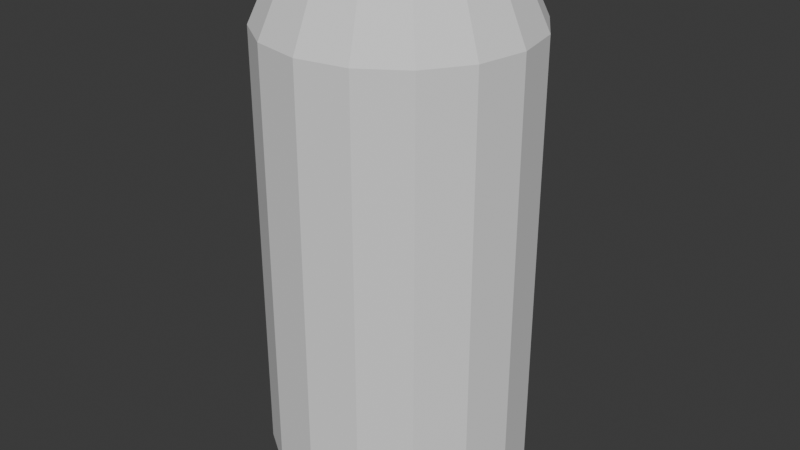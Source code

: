 # Source: d_se.blend  (saved by Blender 4.1.24; exported with 4.5.12 LTS)
import bpy
from mathutils import Matrix  # noqa: F401  (used for matrix-valued properties, if any)

bpy.ops.wm.read_factory_settings(use_empty=True)
scene = bpy.context.scene
scene.name = 'Scene'

# ---- collections
col_collection = bpy.data.collections.new('Collection'); scene.collection.children.link(col_collection)

# ---- world
world_world = bpy.data.worlds.new('World'); scene.world = world_world
world_world.use_nodes = True; world_world.node_tree.nodes.clear()
_N = world_world.node_tree.nodes; _L = world_world.node_tree.links
n0 = _N.new('ShaderNodeOutputWorld'); n0.name = 'World Output'; n0.location = (300, 300)
n1 = _N.new('ShaderNodeBackground'); n1.name = 'Background'; n1.location = (10, 300)
n1.inputs[0].default_value = (0.05088, 0.05088, 0.05088, 1.0)
_L.new(n1.outputs[0], n0.inputs[0])
n0.is_active_output = True
world_world.color = (0.05088, 0.05088, 0.05088)
world_world.use_sun_shadow = False
world_world.sun_shadow_jitter_overblur = 0.0

# ---- meshes
me_cylinder = bpy.data.meshes.new('Cylinder')
me_cylinder.from_pydata([(-1.667e-09, 0.8881, -1.0), (-4.403e-09, 0.7031, 1.0), (0.3399, 0.8205, -1.0), (0.2691, 0.6496, 1.0), (0.628, 0.628, -1.0), (0.4972, 0.4972, 1.0), (0.8205, 0.3399, -1.0), (0.6496, 0.2691, 1.0), (0.8881, -1.251e-09, -1.0), (0.7031, -2.338e-09, 1.0), (0.8205, -0.3399, -1.0), (0.6496, -0.2691, 1.0), (0.628, -0.628, -1.0), (0.4972, -0.4972, 1.0), (0.3399, -0.8205, -1.0), (0.2691, -0.6496, 1.0), (-1.667e-09, -0.8881, -1.0), (-4.403e-09, -0.7031, 1.0), (-0.3399, -0.8205, -1.0), (-0.2691, -0.6496, 1.0), (-0.628, -0.628, -1.0), (-0.4972, -0.4972, 1.0), (-0.8205, -0.3399, -1.0), (-0.6496, -0.2691, 1.0), (-0.8881, -1.251e-09, -1.0), (-0.7031, -2.338e-09, 1.0), (-0.8205, 0.3399, -1.0), (-0.6496, 0.2691, 1.0), (-0.628, 0.628, -1.0), (-0.4972, 0.4972, 1.0), (-0.3399, 0.8205, -1.0), (-0.2691, 0.6496, 1.0), (0.0, 1.0, 0.75), (0.3827, 0.9239, 0.75), (0.7071, 0.7071, 0.75), (0.9239, 0.3827, 0.75), (1.0, 0.0, 0.75), (0.9239, -0.3827, 0.75), (0.7071, -0.7071, 0.75), (0.3827, -0.9239, 0.75), (0.0, -1.0, 0.75), (-0.3827, -0.9239, 0.75), (-0.7071, -0.7071, 0.75), (-0.9239, -0.3827, 0.75), (-1.0, 0.0, 0.75), (-0.9239, 0.3827, 0.75), (-0.7071, 0.7071, 0.75), (-0.3827, 0.9239, 0.75), (0.3827, 0.9239, -0.8923), (0.7071, 0.7071, -0.8923), (0.9239, 0.3827, -0.8923), (1.0, 0.0, -0.8923), (0.9239, -0.3827, -0.8923), (0.7071, -0.7071, -0.8923), (0.3827, -0.9239, -0.8923), (0.0, -1.0, -0.8923), (-0.3827, -0.9239, -0.8923), (-0.7071, -0.7071, -0.8923), (-0.9239, -0.3827, -0.8923), (-1.0, 0.0, -0.8923), (-0.9239, 0.3827, -0.8923), (-0.7071, 0.7071, -0.8923), (-0.3827, 0.9239, -0.8923), (0.0, 1.0, -0.8923), (0.2938, 0.7094, 1.0), (-2.435e-09, 0.7678, 1.0), (0.543, 0.543, 1.0), (0.7094, 0.2938, 1.0), (0.7678, -2.338e-09, 1.0), (0.7094, -0.2938, 1.0), (0.543, -0.543, 1.0), (0.2938, -0.7094, 1.0), (-2.435e-09, -0.7678, 1.0), (-0.2938, -0.7094, 1.0), (-0.543, -0.543, 1.0), (-0.7094, -0.2938, 1.0), (-0.7678, -2.338e-09, 1.0), (-0.7094, 0.2938, 1.0), (-0.543, 0.543, 1.0), (-0.2938, 0.7094, 1.0), (0.09848, -0.1827, 0.9511), (-2.371e-08, -0.1685, 0.9511), (0.182, -0.223, 0.9511), (0.2377, -0.2833, 0.9511), (0.2573, -0.3544, 0.9511), (0.2377, -0.4256, 0.9511), (0.182, -0.4859, 0.9511), (0.09848, -0.5262, 0.9511), (-2.371e-08, -0.5404, 0.9511), (-0.09848, -0.5262, 0.9511), (-0.182, -0.4859, 0.9511), (-0.2377, -0.4256, 0.9511), (-0.2573, -0.3544, 0.9511), (-0.2377, -0.2833, 0.9511), (-0.182, -0.223, 0.9511), (-0.09848, -0.1827, 0.9511), (0.2691, 0.6496, 0.9511), (-5.366e-09, 0.7031, 0.9511), (0.4972, 0.4972, 0.9511), (0.6496, 0.2691, 0.9511), (0.7031, -2.338e-09, 0.9511), (0.6496, -0.2691, 0.9511), (0.4972, -0.4972, 0.9511), (0.2691, -0.6496, 0.9511), (-5.366e-09, -0.7031, 0.9511), (-0.2691, -0.6496, 0.9511), (-0.4972, -0.4972, 0.9511), (-0.6496, -0.2691, 0.9511), (-0.7031, -2.338e-09, 0.9511), (-0.6496, 0.2691, 0.9511), (-0.4972, 0.4972, 0.9511), (-0.2691, 0.6496, 0.9511), (0.09848, -0.1827, -0.7837), (-4.208e-07, -0.1685, -0.7837), (0.182, -0.223, -0.7837), (0.2377, -0.2833, -0.7837), (0.2573, -0.3544, -0.7837), (0.2377, -0.4256, -0.7837), (0.182, -0.4859, -0.7837), (0.09848, -0.5262, -0.7837), (-4.208e-07, -0.5404, -0.7837), (-0.09848, -0.5262, -0.7837), (-0.182, -0.4859, -0.7837), (-0.2377, -0.4256, -0.7837), (-0.2573, -0.3544, -0.7837), (-0.2377, -0.2833, -0.7837), (-0.182, -0.223, -0.7837), (-0.09848, -0.1827, -0.7837)], [], [(32, 65, 64, 33), (33, 64, 66, 34), (34, 66, 67, 35), (35, 67, 68, 36), (36, 68, 69, 37), (37, 69, 70, 38), (38, 70, 71, 39), (39, 71, 72, 40), (40, 72, 73, 41), (41, 73, 74, 42), (42, 74, 75, 43), (43, 75, 76, 44), (44, 76, 77, 45), (45, 77, 78, 46), (15, 13, 102, 103), (46, 78, 79, 47), (47, 79, 65, 32), (0, 2, 4, 6, 8, 10, 12, 14, 16, 18, 20, 22, 24, 26, 28, 30), (62, 47, 32, 63), (61, 46, 47, 62), (60, 45, 46, 61), (59, 44, 45, 60), (58, 43, 44, 59), (57, 42, 43, 58), (56, 41, 42, 57), (55, 40, 41, 56), (54, 39, 40, 55), (53, 38, 39, 54), (52, 37, 38, 53), (51, 36, 37, 52), (50, 35, 36, 51), (49, 34, 35, 50), (48, 33, 34, 49), (63, 32, 33, 48), (0, 63, 48, 2), (2, 48, 49, 4), (4, 49, 50, 6), (6, 50, 51, 8), (8, 51, 52, 10), (10, 52, 53, 12), (12, 53, 54, 14), (14, 54, 55, 16), (16, 55, 56, 18), (18, 56, 57, 20), (20, 57, 58, 22), (22, 58, 59, 24), (24, 59, 60, 26), (26, 60, 61, 28), (28, 61, 62, 30), (30, 62, 63, 0), (1, 3, 64, 65), (3, 5, 66, 64), (5, 7, 67, 66), (7, 9, 68, 67), (9, 11, 69, 68), (11, 13, 70, 69), (13, 15, 71, 70), (15, 17, 72, 71), (17, 19, 73, 72), (19, 21, 74, 73), (21, 23, 75, 74), (23, 25, 76, 75), (25, 27, 77, 76), (27, 29, 78, 77), (29, 31, 79, 78), (31, 1, 65, 79), (95, 94, 126, 127), (31, 29, 110, 111), (17, 15, 103, 104), (3, 1, 97, 96), (1, 31, 111, 97), (19, 17, 104, 105), (5, 3, 96, 98), (21, 19, 105, 106), (7, 5, 98, 99), (23, 21, 106, 107), (9, 7, 99, 100), (25, 23, 107, 108), (11, 9, 100, 101), (27, 25, 108, 109), (13, 11, 101, 102), (29, 27, 109, 110), (81, 80, 96, 97), (80, 82, 98, 96), (82, 83, 99, 98), (83, 84, 100, 99), (84, 85, 101, 100), (85, 86, 102, 101), (86, 87, 103, 102), (87, 88, 104, 103), (88, 89, 105, 104), (89, 90, 106, 105), (90, 91, 107, 106), (91, 92, 108, 107), (92, 93, 109, 108), (93, 94, 110, 109), (94, 95, 111, 110), (95, 81, 97, 111), (112, 113, 127, 126, 125, 124, 123, 122, 121, 120, 119, 118, 117, 116, 115, 114), (88, 87, 119, 120), (80, 81, 113, 112), (81, 95, 127, 113), (89, 88, 120, 121), (82, 80, 112, 114), (90, 89, 121, 122), (83, 82, 114, 115), (91, 90, 122, 123), (84, 83, 115, 116), (92, 91, 123, 124), (85, 84, 116, 117), (93, 92, 124, 125), (86, 85, 117, 118), (94, 93, 125, 126), (87, 86, 118, 119)])
_uv = me_cylinder.uv_layers.new(name='UVMap')
_uv.uv.foreach_set('vector', [1.0, 0.9375, 1.0, 1.0, 0.9375, 1.0, 0.9375, 0.9375, 0.9375, 0.9375, 0.9375, 1.0, 0.875, 1.0, 0.875, 0.9375, 0.875, 0.9375, 0.875, 1.0, 0.8125, 1.0, 0.8125, 0.9375, 0.8125, 0.9375, 0.8125, 1.0, 0.75, 1.0, 0.75, 0.9375, 0.75, 0.9375, 0.75, 1.0, 0.6875, 1.0, 0.6875, 0.9375, 0.6875, 0.9375, 0.6875, 1.0, 0.625, 1.0, 0.625, 0.9375, 0.625, 0.9375, 0.625, 1.0, 0.5625, 1.0, 0.5625, 0.9375, 0.5625, 0.9375, 0.5625, 1.0, 0.5, 1.0, 0.5, 0.9375, 0.5, 0.9375, 0.5, 1.0, 0.4375, 1.0, 0.4375, 0.9375, 0.4375, 0.9375, 0.4375, 1.0, 0.375, 1.0, 0.375, 0.9375, 0.375, 0.9375, 0.375, 1.0, 0.3125, 1.0, 0.3125, 0.9375, 0.3125, 0.9375, 0.3125, 1.0, 0.25, 1.0, 0.25, 0.9375, 0.25, 0.9375, 0.25, 1.0, 0.1875, 1.0, 0.1875, 0.9375, 0.1875, 0.9375, 0.1875, 1.0, 0.125, 1.0, 0.125, 0.9375, 0.3341, 0.04697, 0.4054, 0.09461, 0.4054, 0.09461, 0.3341, 0.04697, 0.125, 0.9375, 0.125, 1.0, 0.0625, 1.0, 0.0625, 0.9375, 0.0625, 0.9375, 0.0625, 1.0, 0.0, 1.0, 0.0, 0.9375, 0.75, 0.49, 0.8418, 0.4717, 0.9197, 0.4197, 0.9717, 0.3418, 0.99, 0.25, 0.9717, 0.1582, 0.9197, 0.08029, 0.8418, 0.02827, 0.75, 0.01, 0.6582, 0.02827, 0.5803, 0.08029, 0.5283, 0.1582, 0.51, 0.25, 0.5283, 0.3418, 0.5803, 0.4197, 0.6582, 0.4717, 0.0625, 0.5269, 0.0625, 0.9375, 0.0, 0.9375, 0.0, 0.5269, 0.125, 0.5269, 0.125, 0.9375, 0.0625, 0.9375, 0.0625, 0.5269, 0.1875, 0.5269, 0.1875, 0.9375, 0.125, 0.9375, 0.125, 0.5269, 0.25, 0.5269, 0.25, 0.9375, 0.1875, 0.9375, 0.1875, 0.5269, 0.3125, 0.5269, 0.3125, 0.9375, 0.25, 0.9375, 0.25, 0.5269, 0.375, 0.5269, 0.375, 0.9375, 0.3125, 0.9375, 0.3125, 0.5269, 0.4375, 0.5269, 0.4375, 0.9375, 0.375, 0.9375, 0.375, 0.5269, 0.5, 0.5269, 0.5, 0.9375, 0.4375, 0.9375, 0.4375, 0.5269, 0.5625, 0.5269, 0.5625, 0.9375, 0.5, 0.9375, 0.5, 0.5269, 0.625, 0.5269, 0.625, 0.9375, 0.5625, 0.9375, 0.5625, 0.5269, 0.6875, 0.5269, 0.6875, 0.9375, 0.625, 0.9375, 0.625, 0.5269, 0.75, 0.5269, 0.75, 0.9375, 0.6875, 0.9375, 0.6875, 0.5269, 0.8125, 0.5269, 0.8125, 0.9375, 0.75, 0.9375, 0.75, 0.5269, 0.875, 0.5269, 0.875, 0.9375, 0.8125, 0.9375, 0.8125, 0.5269, 0.9375, 0.5269, 0.9375, 0.9375, 0.875, 0.9375, 0.875, 0.5269, 1.0, 0.5269, 1.0, 0.9375, 0.9375, 0.9375, 0.9375, 0.5269, 1.0, 0.5, 1.0, 0.5269, 0.9375, 0.5269, 0.9375, 0.5, 0.9375, 0.5, 0.9375, 0.5269, 0.875, 0.5269, 0.875, 0.5, 0.875, 0.5, 0.875, 0.5269, 0.8125, 0.5269, 0.8125, 0.5, 0.8125, 0.5, 0.8125, 0.5269, 0.75, 0.5269, 0.75, 0.5, 0.75, 0.5, 0.75, 0.5269, 0.6875, 0.5269, 0.6875, 0.5, 0.6875, 0.5, 0.6875, 0.5269, 0.625, 0.5269, 0.625, 0.5, 0.625, 0.5, 0.625, 0.5269, 0.5625, 0.5269, 0.5625, 0.5, 0.5625, 0.5, 0.5625, 0.5269, 0.5, 0.5269, 0.5, 0.5, 0.5, 0.5, 0.5, 0.5269, 0.4375, 0.5269, 0.4375, 0.5, 0.4375, 0.5, 0.4375, 0.5269, 0.375, 0.5269, 0.375, 0.5, 0.375, 0.5, 0.375, 0.5269, 0.3125, 0.5269, 0.3125, 0.5, 0.3125, 0.5, 0.3125, 0.5269, 0.25, 0.5269, 0.25, 0.5, 0.25, 0.5, 0.25, 0.5269, 0.1875, 0.5269, 0.1875, 0.5, 0.1875, 0.5, 0.1875, 0.5269, 0.125, 0.5269, 0.125, 0.5, 0.125, 0.5, 0.125, 0.5269, 0.0625, 0.5269, 0.0625, 0.5, 0.0625, 0.5, 0.0625, 0.5269, 0.0, 0.5269, 0.0, 0.5, 0.25, 0.4698, 0.3341, 0.453, 0.3418, 0.4717, 0.25, 0.49, 0.3341, 0.453, 0.4054, 0.4054, 0.4197, 0.4197, 0.3418, 0.4717, 0.4054, 0.4054, 0.453, 0.3341, 0.4717, 0.3418, 0.4197, 0.4197, 0.453, 0.3341, 0.4698, 0.25, 0.49, 0.25, 0.4717, 0.3418, 0.4698, 0.25, 0.453, 0.1659, 0.4717, 0.1582, 0.49, 0.25, 0.453, 0.1659, 0.4054, 0.09461, 0.4197, 0.08029, 0.4717, 0.1582, 0.4054, 0.09461, 0.3341, 0.04697, 0.3418, 0.02827, 0.4197, 0.08029, 0.3341, 0.04697, 0.25, 0.03024, 0.25, 0.01, 0.3418, 0.02827, 0.25, 0.03024, 0.1659, 0.04697, 0.1582, 0.02827, 0.25, 0.01, 0.1659, 0.04697, 0.09461, 0.09461, 0.08029, 0.08029, 0.1582, 0.02827, 0.09461, 0.09461, 0.04697, 0.1659, 0.02827, 0.1582, 0.08029, 0.08029, 0.04697, 0.1659, 0.03024, 0.25, 0.01, 0.25, 0.02827, 0.1582, 0.03024, 0.25, 0.04697, 0.3341, 0.02827, 0.3418, 0.01, 0.25, 0.04697, 0.3341, 0.09461, 0.4054, 0.08029, 0.4197, 0.02827, 0.3418, 0.09461, 0.4054, 0.1659, 0.453, 0.1582, 0.4717, 0.08029, 0.4197, 0.1659, 0.453, 0.25, 0.4698, 0.25, 0.49, 0.1582, 0.4717, 0.2254, 0.3095, 0.2045, 0.2955, 0.2045, 0.2955, 0.2254, 0.3095, 0.1659, 0.453, 0.09461, 0.4054, 0.09461, 0.4054, 0.1659, 0.453, 0.25, 0.03024, 0.3341, 0.04697, 0.3341, 0.04697, 0.25, 0.03024, 0.3341, 0.453, 0.25, 0.4698, 0.25, 0.4698, 0.3341, 0.453, 0.25, 0.4698, 0.1659, 0.453, 0.1659, 0.453, 0.25, 0.4698, 0.1659, 0.04697, 0.25, 0.03024, 0.25, 0.03024, 0.1659, 0.04697, 0.4054, 0.4054, 0.3341, 0.453, 0.3341, 0.453, 0.4054, 0.4054, 0.09461, 0.09461, 0.1659, 0.04697, 0.1659, 0.04697, 0.09461, 0.09461, 0.453, 0.3341, 0.4054, 0.4054, 0.4054, 0.4054, 0.453, 0.3341, 0.04697, 0.1659, 0.09461, 0.09461, 0.09461, 0.09461, 0.04697, 0.1659, 0.4698, 0.25, 0.453, 0.3341, 0.453, 0.3341, 0.4698, 0.25, 0.03024, 0.25, 0.04697, 0.1659, 0.04697, 0.1659, 0.03024, 0.25, 0.453, 0.1659, 0.4698, 0.25, 0.4698, 0.25, 0.453, 0.1659, 0.04697, 0.3341, 0.03024, 0.25, 0.03024, 0.25, 0.04697, 0.3341, 0.4054, 0.09461, 0.453, 0.1659, 0.453, 0.1659, 0.4054, 0.09461, 0.09461, 0.4054, 0.04697, 0.3341, 0.04697, 0.3341, 0.09461, 0.4054, 0.25, 0.3144, 0.2746, 0.3095, 0.3341, 0.453, 0.25, 0.4698, 0.2746, 0.3095, 0.2955, 0.2955, 0.4054, 0.4054, 0.3341, 0.453, 0.2955, 0.2955, 0.3095, 0.2746, 0.453, 0.3341, 0.4054, 0.4054, 0.3095, 0.2746, 0.3144, 0.25, 0.4698, 0.25, 0.453, 0.3341, 0.3144, 0.25, 0.3095, 0.2254, 0.453, 0.1659, 0.4698, 0.25, 0.3095, 0.2254, 0.2955, 0.2045, 0.4054, 0.09461, 0.453, 0.1659, 0.2955, 0.2045, 0.2746, 0.1905, 0.3341, 0.04697, 0.4054, 0.09461, 0.2746, 0.1905, 0.25, 0.1856, 0.25, 0.03024, 0.3341, 0.04697, 0.25, 0.1856, 0.2254, 0.1905, 0.1659, 0.04697, 0.25, 0.03024, 0.2254, 0.1905, 0.2045, 0.2045, 0.09461, 0.09461, 0.1659, 0.04697, 0.2045, 0.2045, 0.1905, 0.2254, 0.04697, 0.1659, 0.09461, 0.09461, 0.1905, 0.2254, 0.1856, 0.25, 0.03024, 0.25, 0.04697, 0.1659, 0.1856, 0.25, 0.1905, 0.2746, 0.04697, 0.3341, 0.03024, 0.25, 0.1905, 0.2746, 0.2045, 0.2955, 0.09461, 0.4054, 0.04697, 0.3341, 0.2045, 0.2955, 0.2254, 0.3095, 0.1659, 0.453, 0.09461, 0.4054, 0.2254, 0.3095, 0.25, 0.3144, 0.25, 0.4698, 0.1659, 0.453, 0.2746, 0.3095, 0.25, 0.3144, 0.2254, 0.3095, 0.2045, 0.2955, 0.1905, 0.2746, 0.1856, 0.25, 0.1905, 0.2254, 0.2045, 0.2045, 0.2254, 0.1905, 0.25, 0.1856, 0.2746, 0.1905, 0.2955, 0.2045, 0.3095, 0.2254, 0.3144, 0.25, 0.3095, 0.2746, 0.2955, 0.2955, 0.25, 0.1856, 0.2746, 0.1905, 0.2746, 0.1905, 0.25, 0.1856, 0.2746, 0.3095, 0.25, 0.3144, 0.25, 0.3144, 0.2746, 0.3095, 0.25, 0.3144, 0.2254, 0.3095, 0.2254, 0.3095, 0.25, 0.3144, 0.2254, 0.1905, 0.25, 0.1856, 0.25, 0.1856, 0.2254, 0.1905, 0.2955, 0.2955, 0.2746, 0.3095, 0.2746, 0.3095, 0.2955, 0.2955, 0.2045, 0.2045, 0.2254, 0.1905, 0.2254, 0.1905, 0.2045, 0.2045, 0.3095, 0.2746, 0.2955, 0.2955, 0.2955, 0.2955, 0.3095, 0.2746, 0.1905, 0.2254, 0.2045, 0.2045, 0.2045, 0.2045, 0.1905, 0.2254, 0.3144, 0.25, 0.3095, 0.2746, 0.3095, 0.2746, 0.3144, 0.25, 0.1856, 0.25, 0.1905, 0.2254, 0.1905, 0.2254, 0.1856, 0.25, 0.3095, 0.2254, 0.3144, 0.25, 0.3144, 0.25, 0.3095, 0.2254, 0.1905, 0.2746, 0.1856, 0.25, 0.1856, 0.25, 0.1905, 0.2746, 0.2955, 0.2045, 0.3095, 0.2254, 0.3095, 0.2254, 0.2955, 0.2045, 0.2045, 0.2955, 0.1905, 0.2746, 0.1905, 0.2746, 0.2045, 0.2955, 0.2746, 0.1905, 0.2955, 0.2045, 0.2955, 0.2045, 0.2746, 0.1905])
me_cylinder.update()

# ---- objects
ob_cylinder = bpy.data.objects.new('Cylinder', me_cylinder)

# ---- transforms, parenting, visibility, modifiers, constraints
ob_cylinder.location = (0.0, 0.0, 0.0)
ob_cylinder.scale = (1.0, 1.0, 2.016)

# ---- collection membership
col_collection.objects.link(ob_cylinder)

# ---- scene / render settings (as saved in the file)
scene.frame_start = 1; scene.frame_end = 250; scene.frame_set(1)
scene.render.engine = 'BLENDER_EEVEE_NEXT'
scene.cycles.sampling_pattern = 'TABULATED_SOBOL'
scene.eevee.ray_tracing_options.trace_max_roughness = 0.0
bpy.context.view_layer.update()

# ---- added for rendering (the .blend has no active camera and no usable light): camera, sun
cam_auto = bpy.data.cameras.new('AutoCamera')
cam_auto.lens = 50.0
cam_auto.sensor_width = 36.0
cam_auto.clip_end = 1000.0
ob_auto_camera = bpy.data.objects.new('AutoCamera', cam_auto)
scene.collection.objects.link(ob_auto_camera)
ob_auto_camera.location = (4.55732, -5.46879, 3.64586)
ob_auto_camera.rotation_euler = (1.09748, -7.21219e-08, 0.694738)
scene.camera = ob_auto_camera
light_auto_sun = bpy.data.lights.new('AutoSun', 'SUN')
light_auto_sun.energy = 3.0
light_auto_sun.angle = 0.0523599
ob_auto_sun = bpy.data.objects.new('AutoSun', light_auto_sun)
scene.collection.objects.link(ob_auto_sun)
ob_auto_sun.rotation_euler = (0.872665, 0.174533, 0.523599)
bpy.context.view_layer.update()
